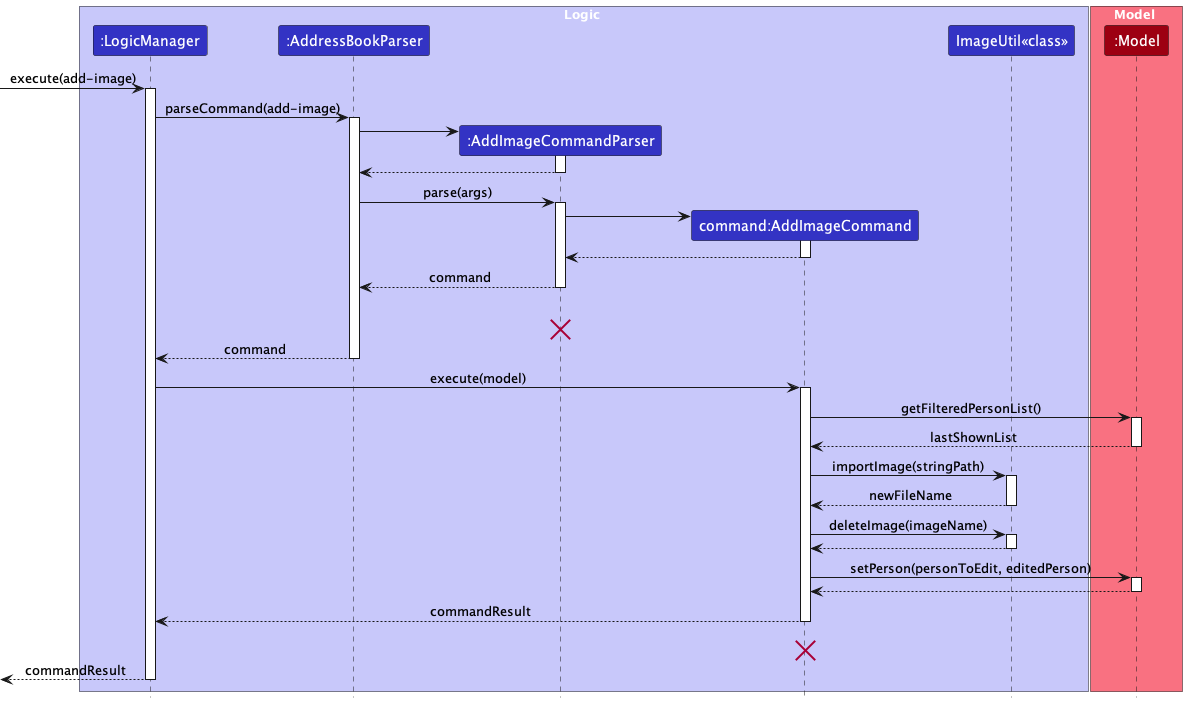

The diagram above was rendered by PlantUML. Its source (embedded in the PNG):
@startuml
!include style.puml

box Logic LOGIC_COLOR_T1
participant ":LogicManager" as LogicManager LOGIC_COLOR
participant ":AddressBookParser" as AddressBookParser LOGIC_COLOR
participant ":AddImageCommandParser" as AddImageCommandParser LOGIC_COLOR
participant "command:AddImageCommand" as AddImageCommand LOGIC_COLOR
participant "ImageUtil<< class >>" as ImageUtil LOGIC_COLOR
end box

box Model MODEL_COLOR_T1
participant ":Model" as Model MODEL_COLOR
end box

[-> LogicManager : execute(add-image)
activate LogicManager

LogicManager -> AddressBookParser : parseCommand(add-image)
activate AddressBookParser

create AddImageCommandParser
AddressBookParser -> AddImageCommandParser
activate AddImageCommandParser

AddImageCommandParser --> AddressBookParser
deactivate AddImageCommandParser

AddressBookParser -> AddImageCommandParser : parse(args)
activate AddImageCommandParser

create AddImageCommand
AddImageCommandParser -> AddImageCommand
activate AddImageCommand

AddImageCommand --> AddImageCommandParser
deactivate AddImageCommand

AddImageCommandParser --> AddressBookParser : command
deactivate AddImageCommandParser

AddressBookParser -[hidden]-> AddressBookParser : command
destroy AddImageCommandParser

AddressBookParser --> LogicManager : command
deactivate AddressBookParser

LogicManager -> AddImageCommand : execute(model)
activate AddImageCommand

AddImageCommand -> Model : getFilteredPersonList()
activate Model

Model --> AddImageCommand : lastShownList
deactivate Model

AddImageCommand -> ImageUtil : importImage(stringPath)
activate ImageUtil

ImageUtil --> AddImageCommand : newFileName
deactivate ImageUtil

AddImageCommand -> ImageUtil : deleteImage(imageName)
activate ImageUtil

ImageUtil --> AddImageCommand
deactivate ImageUtil

AddImageCommand -> Model : setPerson(personToEdit, editedPerson)
activate Model

Model --> AddImageCommand
deactivate Model

AddImageCommand --> LogicManager :commandResult
deactivate AddImageCommand

AddImageCommand -[hidden]-> LogicManager : result
destroy AddImageCommand

[<--LogicManager : commandResult
deactivate LogicManager

@enduml